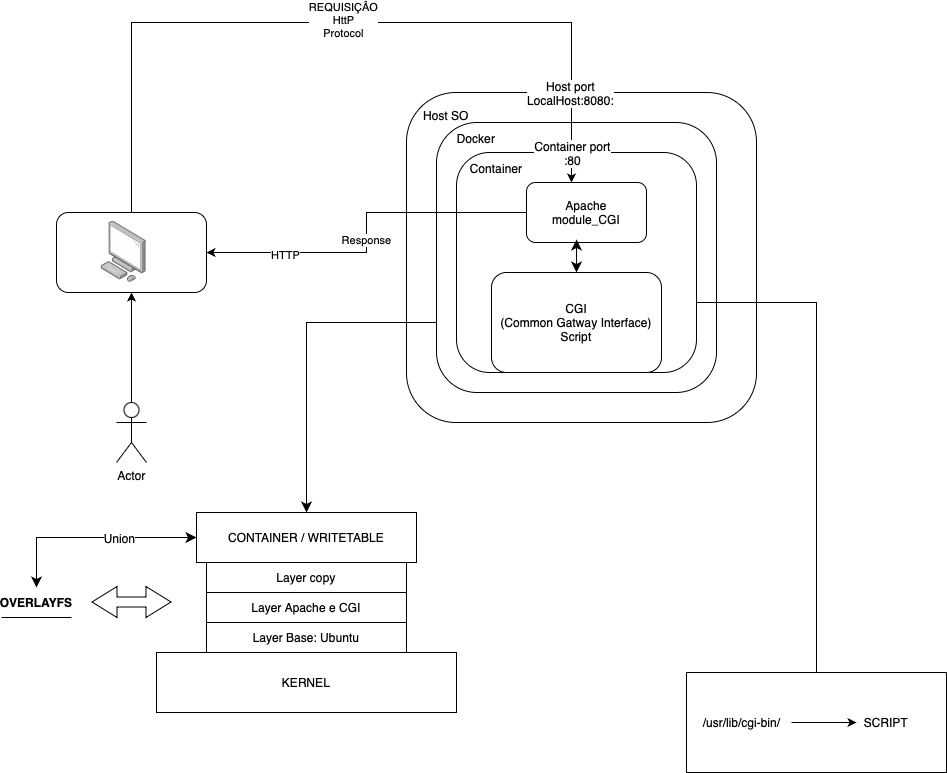

The diagram above was exported from draw.io. Its source (the exported page's mxGraphModel, read from the mxfile embedded in the PNG):
<mxGraphModel dx="1572" dy="868" grid="1" gridSize="10" guides="1" tooltips="1" connect="1" arrows="1" fold="1" page="0" pageScale="1" pageWidth="827" pageHeight="1169" math="0" shadow="0">
  <root>
    <mxCell id="0" />
    <mxCell id="1" parent="0" />
    <mxCell id="g2mBqkNrcaQBZJyeGi-E-3" value="" style="rounded=1;whiteSpace=wrap;html=1;" parent="1" vertex="1">
      <mxGeometry x="40" y="230" width="150" height="80" as="geometry" />
    </mxCell>
    <mxCell id="g2mBqkNrcaQBZJyeGi-E-4" value="" style="rounded=1;whiteSpace=wrap;html=1;" parent="1" vertex="1">
      <mxGeometry x="390" y="110" width="350" height="330" as="geometry" />
    </mxCell>
    <mxCell id="g2mBqkNrcaQBZJyeGi-E-10" style="edgeStyle=orthogonalEdgeStyle;rounded=0;orthogonalLoop=1;jettySize=auto;html=1;entryX=0.5;entryY=1;entryDx=0;entryDy=0;" parent="1" source="g2mBqkNrcaQBZJyeGi-E-12" target="g2mBqkNrcaQBZJyeGi-E-3" edge="1">
      <mxGeometry relative="1" as="geometry">
        <mxPoint x="140" y="530" as="targetPoint" />
      </mxGeometry>
    </mxCell>
    <mxCell id="g2mBqkNrcaQBZJyeGi-E-12" value="Actor" style="shape=umlActor;verticalLabelPosition=bottom;verticalAlign=top;html=1;outlineConnect=0;" parent="1" vertex="1">
      <mxGeometry x="100" y="420" width="30" height="60" as="geometry" />
    </mxCell>
    <mxCell id="g2mBqkNrcaQBZJyeGi-E-13" value="" style="swimlane;startSize=0;" parent="1" vertex="1">
      <mxGeometry x="670" y="690" width="260" height="100" as="geometry" />
    </mxCell>
    <mxCell id="g2mBqkNrcaQBZJyeGi-E-14" style="edgeStyle=orthogonalEdgeStyle;rounded=0;orthogonalLoop=1;jettySize=auto;html=1;entryX=0;entryY=0.5;entryDx=0;entryDy=0;" parent="g2mBqkNrcaQBZJyeGi-E-13" source="g2mBqkNrcaQBZJyeGi-E-15" target="g2mBqkNrcaQBZJyeGi-E-16" edge="1">
      <mxGeometry relative="1" as="geometry" />
    </mxCell>
    <mxCell id="g2mBqkNrcaQBZJyeGi-E-15" value="/usr/lib/cgi-bin/" style="text;html=1;align=center;verticalAlign=middle;resizable=0;points=[];autosize=1;strokeColor=none;fillColor=none;" parent="g2mBqkNrcaQBZJyeGi-E-13" vertex="1">
      <mxGeometry x="5" y="35" width="100" height="30" as="geometry" />
    </mxCell>
    <mxCell id="g2mBqkNrcaQBZJyeGi-E-16" value="SCRIPT" style="text;html=1;align=center;verticalAlign=middle;whiteSpace=wrap;rounded=0;" parent="g2mBqkNrcaQBZJyeGi-E-13" vertex="1">
      <mxGeometry x="170" y="35" width="60" height="30" as="geometry" />
    </mxCell>
    <mxCell id="g2mBqkNrcaQBZJyeGi-E-17" value="&lt;div&gt;Host SO&lt;/div&gt;" style="text;html=1;align=center;verticalAlign=middle;whiteSpace=wrap;rounded=0;" parent="1" vertex="1">
      <mxGeometry x="400" y="118.2" width="60" height="30" as="geometry" />
    </mxCell>
    <mxCell id="g2mBqkNrcaQBZJyeGi-E-18" style="edgeStyle=orthogonalEdgeStyle;rounded=0;orthogonalLoop=1;jettySize=auto;html=1;entryX=0.5;entryY=0;entryDx=0;entryDy=0;startArrow=classic;startFill=1;" parent="1" source="g2mBqkNrcaQBZJyeGi-E-22" target="g2mBqkNrcaQBZJyeGi-E-6" edge="1">
      <mxGeometry relative="1" as="geometry" />
    </mxCell>
    <mxCell id="g2mBqkNrcaQBZJyeGi-E-23" value="" style="image;points=[];aspect=fixed;html=1;align=center;shadow=0;dashed=0;image=img/lib/allied_telesis/computer_and_terminals/Personal_Computer.svg;" parent="1" vertex="1">
      <mxGeometry x="84.39999999999998" y="238.20000000000005" width="45.6" height="61.800000000000004" as="geometry" />
    </mxCell>
    <mxCell id="g2mBqkNrcaQBZJyeGi-E-24" value="" style="rounded=1;whiteSpace=wrap;html=1;" parent="1" vertex="1">
      <mxGeometry x="420" y="140" width="280" height="270" as="geometry" />
    </mxCell>
    <mxCell id="g2mBqkNrcaQBZJyeGi-E-5" style="edgeStyle=orthogonalEdgeStyle;rounded=0;orthogonalLoop=1;jettySize=auto;html=1;entryX=0.5;entryY=0;entryDx=0;entryDy=0;endArrow=none;startFill=0;exitX=1;exitY=0.5;exitDx=0;exitDy=0;" parent="1" source="g2mBqkNrcaQBZJyeGi-E-6" target="g2mBqkNrcaQBZJyeGi-E-13" edge="1">
      <mxGeometry relative="1" as="geometry">
        <mxPoint x="709.9999999999999" y="660" as="targetPoint" />
        <Array as="points">
          <mxPoint x="800" y="320" />
        </Array>
      </mxGeometry>
    </mxCell>
    <mxCell id="g2mBqkNrcaQBZJyeGi-E-25" value="Docker&lt;div&gt;&lt;br&gt;&lt;/div&gt;" style="text;html=1;align=center;verticalAlign=middle;whiteSpace=wrap;rounded=0;" parent="1" vertex="1">
      <mxGeometry x="430" y="148.2" width="60" height="30" as="geometry" />
    </mxCell>
    <mxCell id="g2mBqkNrcaQBZJyeGi-E-28" style="edgeStyle=none;curved=1;rounded=0;orthogonalLoop=1;jettySize=auto;html=1;entryX=0.5;entryY=0;entryDx=0;entryDy=0;fontSize=12;startSize=8;endSize=8;" parent="1" source="g2mBqkNrcaQBZJyeGi-E-4" target="g2mBqkNrcaQBZJyeGi-E-4" edge="1">
      <mxGeometry relative="1" as="geometry" />
    </mxCell>
    <mxCell id="g2mBqkNrcaQBZJyeGi-E-32" style="edgeStyle=orthogonalEdgeStyle;rounded=0;orthogonalLoop=1;jettySize=auto;html=1;fontSize=12;startSize=8;endSize=8;exitX=0;exitY=0.75;exitDx=0;exitDy=0;entryX=0.5;entryY=0;entryDx=0;entryDy=0;" parent="1" source="g2mBqkNrcaQBZJyeGi-E-24" target="g2mBqkNrcaQBZJyeGi-E-38" edge="1">
      <mxGeometry relative="1" as="geometry">
        <mxPoint x="290" y="500" as="targetPoint" />
        <Array as="points">
          <mxPoint x="420" y="340" />
          <mxPoint x="290" y="340" />
        </Array>
      </mxGeometry>
    </mxCell>
    <mxCell id="g2mBqkNrcaQBZJyeGi-E-33" value="Layer copy" style="rounded=0;whiteSpace=wrap;html=1;" parent="1" vertex="1">
      <mxGeometry x="190" y="580" width="200" height="30" as="geometry" />
    </mxCell>
    <mxCell id="g2mBqkNrcaQBZJyeGi-E-34" value="Layer Apache e CGI" style="rounded=0;whiteSpace=wrap;html=1;" parent="1" vertex="1">
      <mxGeometry x="190" y="610" width="200" height="30" as="geometry" />
    </mxCell>
    <mxCell id="g2mBqkNrcaQBZJyeGi-E-35" value="Layer Base: Ubuntu" style="rounded=0;whiteSpace=wrap;html=1;" parent="1" vertex="1">
      <mxGeometry x="190" y="640" width="200" height="30" as="geometry" />
    </mxCell>
    <mxCell id="g2mBqkNrcaQBZJyeGi-E-37" value="KERNEL" style="rounded=0;whiteSpace=wrap;html=1;" parent="1" vertex="1">
      <mxGeometry x="140" y="670" width="300" height="60" as="geometry" />
    </mxCell>
    <mxCell id="g2mBqkNrcaQBZJyeGi-E-38" value="CONTAINER / WRITETABLE" style="rounded=0;whiteSpace=wrap;html=1;" parent="1" vertex="1">
      <mxGeometry x="180" y="530" width="220" height="50" as="geometry" />
    </mxCell>
    <mxCell id="g2mBqkNrcaQBZJyeGi-E-39" value="" style="shape=flexArrow;endArrow=classic;startArrow=classic;html=1;rounded=0;fontSize=12;startSize=8;endSize=8;curved=1;" parent="1" edge="1">
      <mxGeometry width="100" height="100" relative="1" as="geometry">
        <mxPoint x="155" y="619.5" as="sourcePoint" />
        <mxPoint x="75" y="619.5" as="targetPoint" />
        <Array as="points" />
      </mxGeometry>
    </mxCell>
    <mxCell id="g2mBqkNrcaQBZJyeGi-E-43" style="edgeStyle=orthogonalEdgeStyle;rounded=0;orthogonalLoop=1;jettySize=auto;html=1;entryX=0;entryY=0.5;entryDx=0;entryDy=0;fontSize=12;startSize=8;endSize=8;startArrow=classic;startFill=1;" parent="1" source="g2mBqkNrcaQBZJyeGi-E-40" target="g2mBqkNrcaQBZJyeGi-E-38" edge="1">
      <mxGeometry relative="1" as="geometry">
        <Array as="points">
          <mxPoint x="20" y="555" />
        </Array>
      </mxGeometry>
    </mxCell>
    <mxCell id="g2mBqkNrcaQBZJyeGi-E-44" value="Union" style="edgeLabel;html=1;align=center;verticalAlign=middle;resizable=0;points=[];fontSize=12;" parent="g2mBqkNrcaQBZJyeGi-E-43" vertex="1" connectable="0">
      <mxGeometry x="0.2571" relative="1" as="geometry">
        <mxPoint as="offset" />
      </mxGeometry>
    </mxCell>
    <mxCell id="g2mBqkNrcaQBZJyeGi-E-40" value="&lt;b&gt;OVERLAYFS&lt;/b&gt;" style="text;html=1;align=center;verticalAlign=middle;whiteSpace=wrap;rounded=0;" parent="1" vertex="1">
      <mxGeometry x="-10" y="605" width="60" height="30" as="geometry" />
    </mxCell>
    <mxCell id="g2mBqkNrcaQBZJyeGi-E-41" value="" style="endArrow=none;html=1;rounded=0;fontSize=12;startSize=8;endSize=8;curved=1;" parent="1" edge="1">
      <mxGeometry width="50" height="50" relative="1" as="geometry">
        <mxPoint x="-15" y="635" as="sourcePoint" />
        <mxPoint x="55" y="635" as="targetPoint" />
      </mxGeometry>
    </mxCell>
    <mxCell id="b_vIzi1Tkt-b6SKcOgn4-1" value="" style="rounded=1;whiteSpace=wrap;html=1;" vertex="1" parent="1">
      <mxGeometry x="440" y="170" width="240" height="220" as="geometry" />
    </mxCell>
    <mxCell id="g2mBqkNrcaQBZJyeGi-E-6" value="CGI&lt;div&gt;(Common Gatway Interface)&lt;/div&gt;&lt;div&gt;Script&lt;/div&gt;" style="rounded=1;whiteSpace=wrap;html=1;" parent="1" vertex="1">
      <mxGeometry x="475" y="290" width="170" height="100" as="geometry" />
    </mxCell>
    <mxCell id="g2mBqkNrcaQBZJyeGi-E-22" value="Apache&lt;div&gt;module_CGI&lt;/div&gt;" style="rounded=1;whiteSpace=wrap;html=1;" parent="1" vertex="1">
      <mxGeometry x="510" y="200" width="120" height="60" as="geometry" />
    </mxCell>
    <mxCell id="g2mBqkNrcaQBZJyeGi-E-19" style="edgeStyle=orthogonalEdgeStyle;rounded=0;orthogonalLoop=1;jettySize=auto;html=1;entryX=1;entryY=0.5;entryDx=0;entryDy=0;" parent="1" source="g2mBqkNrcaQBZJyeGi-E-22" target="g2mBqkNrcaQBZJyeGi-E-3" edge="1">
      <mxGeometry relative="1" as="geometry" />
    </mxCell>
    <mxCell id="g2mBqkNrcaQBZJyeGi-E-20" value="HTTP" style="edgeLabel;html=1;align=center;verticalAlign=middle;resizable=0;points=[];" parent="g2mBqkNrcaQBZJyeGi-E-19" vertex="1" connectable="0">
      <mxGeometry x="0.5648" y="2" relative="1" as="geometry">
        <mxPoint as="offset" />
      </mxGeometry>
    </mxCell>
    <mxCell id="g2mBqkNrcaQBZJyeGi-E-21" value="Response" style="edgeLabel;html=1;align=center;verticalAlign=middle;resizable=0;points=[];" parent="g2mBqkNrcaQBZJyeGi-E-19" vertex="1" connectable="0">
      <mxGeometry x="0.0387" y="-1" relative="1" as="geometry">
        <mxPoint as="offset" />
      </mxGeometry>
    </mxCell>
    <mxCell id="b_vIzi1Tkt-b6SKcOgn4-2" value="Container&lt;div&gt;&lt;br&gt;&lt;/div&gt;" style="text;html=1;align=center;verticalAlign=middle;whiteSpace=wrap;rounded=0;" vertex="1" parent="1">
      <mxGeometry x="450" y="178.2" width="60" height="30" as="geometry" />
    </mxCell>
    <mxCell id="g2mBqkNrcaQBZJyeGi-E-1" style="edgeStyle=orthogonalEdgeStyle;rounded=0;orthogonalLoop=1;jettySize=auto;html=1;startArrow=none;startFill=0;endArrow=classic;endFill=1;exitX=0.5;exitY=0;exitDx=0;exitDy=0;" parent="1" source="g2mBqkNrcaQBZJyeGi-E-3" target="g2mBqkNrcaQBZJyeGi-E-22" edge="1">
      <mxGeometry relative="1" as="geometry">
        <Array as="points">
          <mxPoint x="115" y="40" />
          <mxPoint x="555" y="40" />
        </Array>
      </mxGeometry>
    </mxCell>
    <mxCell id="g2mBqkNrcaQBZJyeGi-E-2" value="REQUISIÇÂO&lt;div&gt;HttP&lt;/div&gt;&lt;div&gt;Protocol&lt;/div&gt;" style="edgeLabel;html=1;align=center;verticalAlign=middle;resizable=0;points=[];" parent="g2mBqkNrcaQBZJyeGi-E-1" vertex="1" connectable="0">
      <mxGeometry x="0.016" y="3" relative="1" as="geometry">
        <mxPoint as="offset" />
      </mxGeometry>
    </mxCell>
    <mxCell id="g2mBqkNrcaQBZJyeGi-E-27" value="Host port&lt;div&gt;LocalHost:8080:&lt;/div&gt;" style="edgeLabel;html=1;align=center;verticalAlign=middle;resizable=0;points=[];fontSize=12;" parent="g2mBqkNrcaQBZJyeGi-E-1" vertex="1" connectable="0">
      <mxGeometry x="0.9096" y="-2" relative="1" as="geometry">
        <mxPoint y="-54" as="offset" />
      </mxGeometry>
    </mxCell>
    <mxCell id="g2mBqkNrcaQBZJyeGi-E-29" value="Container port&lt;div&gt;:80&lt;/div&gt;" style="edgeLabel;html=1;align=center;verticalAlign=middle;resizable=0;points=[];fontSize=12;" parent="g2mBqkNrcaQBZJyeGi-E-1" vertex="1" connectable="0">
      <mxGeometry x="0.8861" relative="1" as="geometry">
        <mxPoint y="15" as="offset" />
      </mxGeometry>
    </mxCell>
    <mxCell id="b_vIzi1Tkt-b6SKcOgn4-4" style="edgeStyle=none;curved=1;rounded=0;orthogonalLoop=1;jettySize=auto;html=1;exitX=0.5;exitY=0;exitDx=0;exitDy=0;entryX=0.417;entryY=0.95;entryDx=0;entryDy=0;entryPerimeter=0;fontSize=12;startSize=8;endSize=8;startArrow=classic;startFill=1;" edge="1" parent="1" source="g2mBqkNrcaQBZJyeGi-E-6" target="g2mBqkNrcaQBZJyeGi-E-22">
      <mxGeometry relative="1" as="geometry" />
    </mxCell>
  </root>
</mxGraphModel>